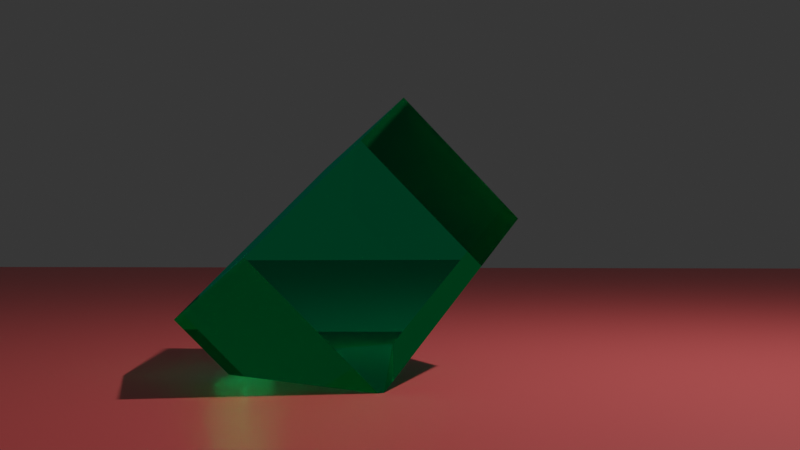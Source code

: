 # Source: background.blend  (saved by Blender 5.0.118; exported with 4.5.12 LTS)
import bpy
from mathutils import Matrix  # noqa: F401  (used for matrix-valued properties, if any)

bpy.ops.wm.read_factory_settings(use_empty=True)
scene = bpy.context.scene
scene.name = 'Scene'

# ---- collections
col_collection = bpy.data.collections.new('Collection'); scene.collection.children.link(col_collection)

# ---- materials (node trees are filled in below, after node groups)
mat_material_009 = bpy.data.materials.new('Material.009')
mat_material_009.alpha_threshold = 0.0
mat_material_009.use_backface_culling_lightprobe_volume = False
mat_material_009.use_transparent_shadow = False
mat_material_009.line_color = (0.0, 0.0, 0.0, 1.0)
mat_material_007 = bpy.data.materials.new('Material.007')
mat_material_007.alpha_threshold = 0.0
mat_material_007.use_backface_culling_lightprobe_volume = False
mat_material_007.use_transparent_shadow = False
mat_material_007.line_color = (0.0, 0.0, 0.0, 1.0)

# ---- material node trees
mat_material_009.use_nodes = True; mat_material_009.node_tree.nodes.clear()
_N = mat_material_009.node_tree.nodes; _L = mat_material_009.node_tree.links
n0 = _N.new('ShaderNodeOutputMaterial'); n0.name = 'Material Output'; n0.location = (300, 300)
n1 = _N.new('ShaderNodeBsdfPrincipled'); n1.name = 'Principled BSDF'; n1.location = (10, 300)
n1.distribution = 'GGX'
n1.subsurface_method = 'BURLEY'
n1.inputs[0].default_value = (1.0, 0.1329, 0.1329, 1.0)
n1.inputs[2].default_value = 0.4
n1.inputs[3].default_value = 1.45
n1.inputs[27].default_value = (0.0, 0.0, 0.0, 1.0)
n1.inputs[28].default_value = 1.0
_L.new(n1.outputs[0], n0.inputs[0])
n0.is_active_output = True
mat_material_007.use_nodes = True; mat_material_007.node_tree.nodes.clear()
_N = mat_material_007.node_tree.nodes; _L = mat_material_007.node_tree.links
n0 = _N.new('ShaderNodeOutputMaterial'); n0.name = 'Material Output'; n0.location = (300, 300)
n1 = _N.new('ShaderNodeBsdfGlass'); n1.name = 'Glass BSDF'; n1.location = (10, 300)
n1.inputs[0].default_value = (0.008892, 1.0, 0.6229, 0.2)
n1.inputs[2].default_value = 1.52
_L.new(n1.outputs[0], n0.inputs[0])
n0.is_active_output = True

# ---- world
world_world = bpy.data.worlds.new('World'); scene.world = world_world
world_world.use_nodes = True; world_world.node_tree.nodes.clear()
_N = world_world.node_tree.nodes; _L = world_world.node_tree.links
n0 = _N.new('ShaderNodeBackground'); n0.name = 'Background'; n0.location = (-200, 100)
n0.inputs[0].default_value = (0.0331, 0.0331, 0.0331, 1.0)
n1 = _N.new('ShaderNodeOutputWorld'); n1.name = 'World Output'; n1.location = (200, 100)
_L.new(n0.outputs[0], n1.inputs[0])
n1.is_active_output = True

# ---- cameras
cam_camera = bpy.data.cameras.new('Camera')
cam_camera.clip_end = 100.0
cam_camera.ortho_scale = 7.314

# ---- lights
light_light = bpy.data.lights.new('Light', 'POINT')
light_light.transmission_factor = 0.0
light_light.energy = 700.0
light_light.shadow_soft_size = 0.1
light_light.shadow_maximum_resolution = 0.006
light_light.use_absolute_resolution = True

# ---- meshes
me_plane_001 = bpy.data.meshes.new('Plane.001')
me_plane_001.from_pydata([(-1.0, -0.6608, 0.0), (1.0, -1.0, 0.0), (-1.0, 0.6608, 0.0), (1.0, 1.0, 0.0)], [], [(0, 1, 3, 2)])
_uv = me_plane_001.uv_layers.new(name='UVMap')
_uv.uv.foreach_set('vector', [0.0, 0.0, 1.0, 0.0, 1.0, 1.0, 0.0, 1.0])
me_plane_001.materials.append(mat_material_009)
me_plane_001.update()
me_cube = bpy.data.meshes.new('Cube')
me_cube.from_pydata([(-1.0, -1.0, -1.0), (-1.0, -1.0, 1.0), (-1.0, 1.0, -1.0), (-1.0, 1.0, 1.0), (1.0, -1.0, -1.0), (1.0, -1.0, 1.0), (1.0, 1.0, -1.0), (1.0, 1.0, 1.0)], [], [(0, 1, 3, 2), (2, 3, 7, 6), (6, 7, 5, 4), (4, 5, 1, 0), (2, 6, 4, 0), (7, 3, 1, 5)])
_uv = me_cube.uv_layers.new(name='UVMap')
_uv.uv.foreach_set('vector', [0.375, 0.0, 0.625, 0.0, 0.625, 0.25, 0.375, 0.25, 0.375, 0.25, 0.625, 0.25, 0.625, 0.5, 0.375, 0.5, 0.375, 0.5, 0.625, 0.5, 0.625, 0.75, 0.375, 0.75, 0.375, 0.75, 0.625, 0.75, 0.625, 1.0, 0.375, 1.0, 0.125, 0.5, 0.375, 0.5, 0.375, 0.75, 0.125, 0.75, 0.625, 0.5, 0.875, 0.5, 0.875, 0.75, 0.625, 0.75])
me_cube.materials.append(mat_material_007)
me_cube.update()

# ---- objects
ob_light = bpy.data.objects.new('Light', light_light)
ob_camera = bpy.data.objects.new('Camera', cam_camera)
ob_complex_plane = bpy.data.objects.new('complex_Plane', me_plane_001)
ob_cube = bpy.data.objects.new('Cube', me_cube)

# ---- transforms, parenting, visibility, modifiers, constraints
ob_light.location = (4.076, 1.005, 5.904)
ob_light.rotation_euler = (0.6503, 0.05522, 1.866)
ob_light.lock_rotations_4d = False
ob_light.empty_display_type = 'ARROWS'
ob_light.color = (0.0, 0.0, 0.0, 0.0)
ob_light.lineart.crease_threshold = 0.0
ob_camera.location = (7.35, -6.917, 0.9633)
ob_camera.rotation_euler = (1.57, -3.725e-09, 0.8149)
ob_camera.lock_rotations_4d = False
ob_camera.empty_display_type = 'ARROWS'
ob_camera.color = (0.0, 0.0, 0.0, 0.0)
ob_camera.display_type = 'WIRE'
ob_camera.lineart.crease_threshold = 0.0
ob_complex_plane.location = (0.0, 0.0, -0.1424)
ob_complex_plane.rotation_euler = (0.0, -0.0, -0.8072)
ob_complex_plane.scale = (18.05, 18.05, 18.05)
ob_cube.location = (1.051, -1.491, 0.6359)
ob_cube.rotation_euler = (0.5768, -2.342, 0.9641)
ob_cube.scale = (0.6359, 0.6359, 1.0)

# ---- collection membership
col_collection.objects.link(ob_light)
col_collection.objects.link(ob_camera)
col_collection.objects.link(ob_complex_plane)
col_collection.objects.link(ob_cube)

# ---- scene / render settings (as saved in the file)
scene.camera = ob_camera
scene.frame_start = 1; scene.frame_end = 250; scene.frame_set(1)
scene.render.engine = 'CYCLES'
scene.render.bake_bias = 0.0
scene.render.bake_samples = 0
scene.cycles.use_denoising = False
scene.cycles.samples = 32
scene.cycles.sampling_pattern = 'TABULATED_SOBOL'
scene.cycles.use_adaptive_sampling = False
scene.cycles.use_light_tree = False
scene.view_settings.view_transform = 'Filmic'
bpy.context.view_layer.update()
